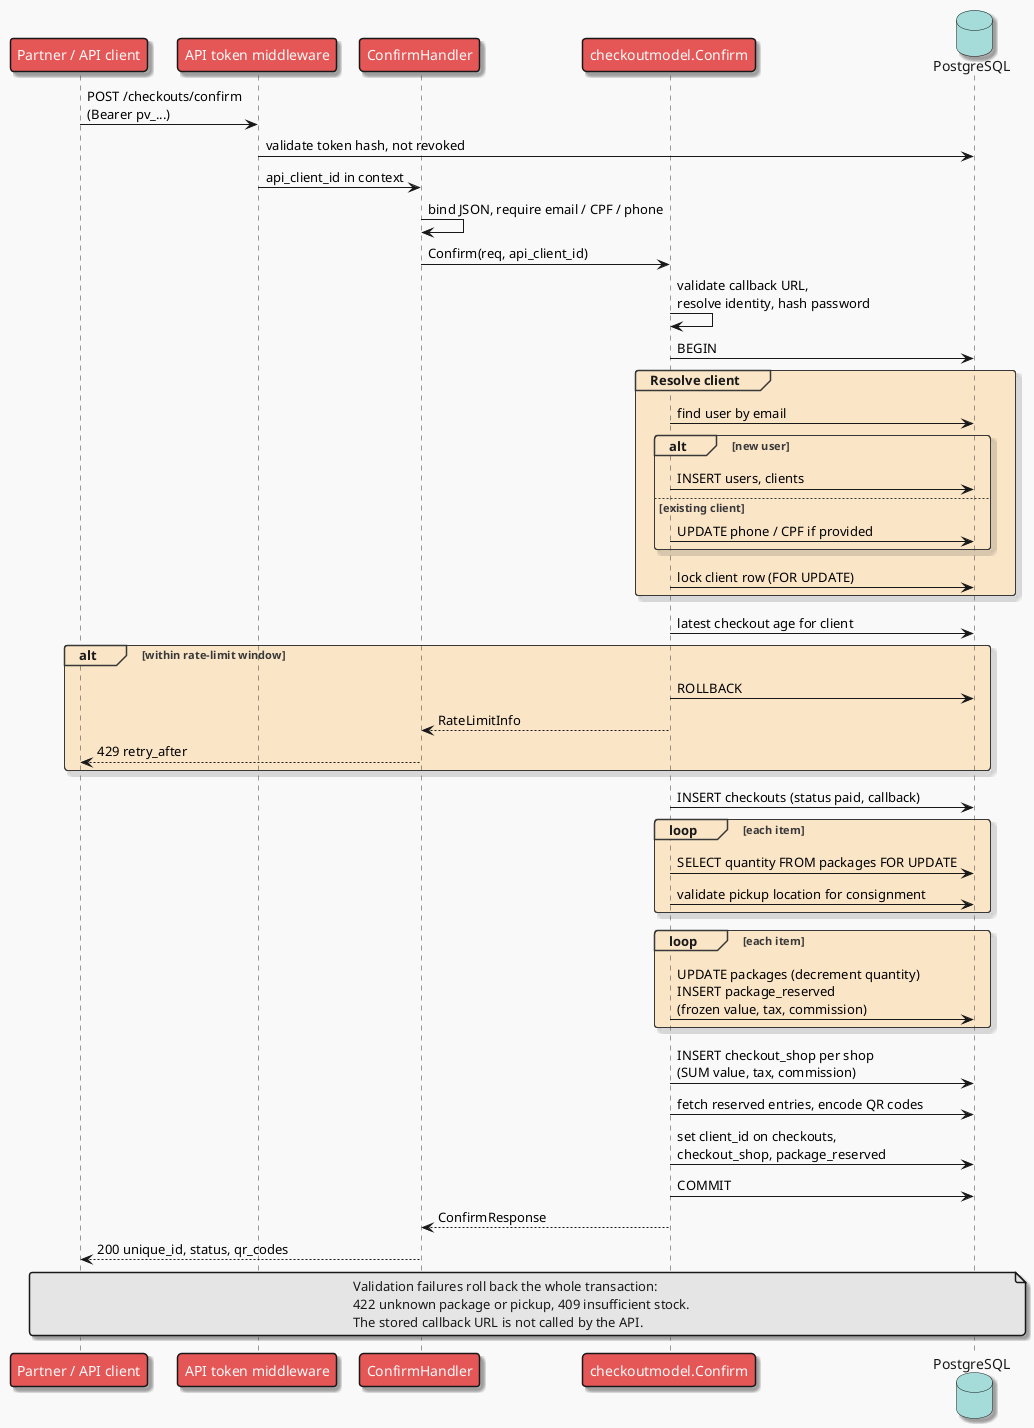

The diagram above was rendered by PlantUML. Its source (embedded in the PNG):
@startuml
!include pvapi-theme.iuml
participant "Partner / API client" as P
participant "API token middleware" as MW
participant "ConfirmHandler" as H
participant "checkoutmodel.Confirm" as CM
database "PostgreSQL" as DB

P -> MW : POST /checkouts/confirm\n(Bearer pv_...)
MW -> DB : validate token hash, not revoked
MW -> H : api_client_id in context
H -> H : bind JSON, require email / CPF / phone
H -> CM : Confirm(req, api_client_id)
CM -> CM : validate callback URL,\nresolve identity, hash password
CM -> DB : BEGIN
group Resolve client
  CM -> DB : find user by email
  alt new user
    CM -> DB : INSERT users, clients
  else existing client
    CM -> DB : UPDATE phone / CPF if provided
  end
  CM -> DB : lock client row (FOR UPDATE)
end
CM -> DB : latest checkout age for client
alt within rate-limit window
  CM -> DB : ROLLBACK
  CM --> H : RateLimitInfo
  H --> P : 429 retry_after
end
CM -> DB : INSERT checkouts (status paid, callback)
loop each item
  CM -> DB : SELECT quantity FROM packages FOR UPDATE
  CM -> DB : validate pickup location for consignment
end
loop each item
  CM -> DB : UPDATE packages (decrement quantity)\nINSERT package_reserved\n(frozen value, tax, commission)
end
CM -> DB : INSERT checkout_shop per shop\n(SUM value, tax, commission)
CM -> DB : fetch reserved entries, encode QR codes
CM -> DB : set client_id on checkouts,\ncheckout_shop, package_reserved
CM -> DB : COMMIT
CM --> H : ConfirmResponse
H --> P : 200 unique_id, status, qr_codes
note over P, DB
  Validation failures roll back the whole transaction:
  422 unknown package or pickup, 409 insufficient stock.
  The stored callback URL is not called by the API.
end note
@enduml